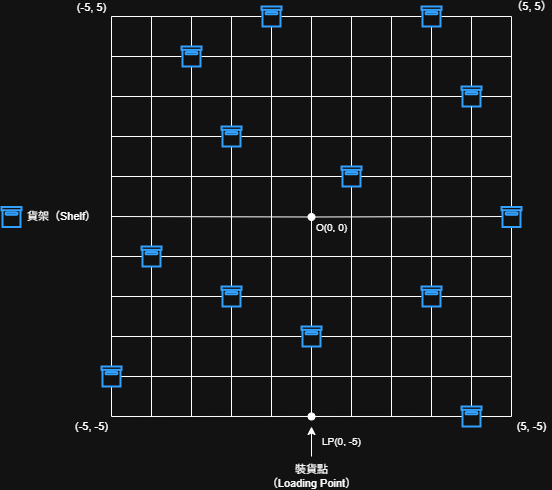

The diagram above was exported from draw.io. Its source (the exported page's mxGraphModel, read from the mxfile embedded in the PNG):
<mxGraphModel dx="975" dy="512" grid="1" gridSize="10" guides="1" tooltips="1" connect="1" arrows="1" fold="1" page="1" pageScale="1" pageWidth="827" pageHeight="1169" math="0" shadow="0">
  <root>
    <mxCell id="0" />
    <mxCell id="1" parent="0" />
    <mxCell id="oAEHCTAeiVRa4w6ZWxlH-7" edge="1" parent="1" source="kCUAwFCx8mpVuqFdHUJI-2" style="endArrow=none;html=1;rounded=0;" value="">
      <mxGeometry height="50" relative="1" width="50" as="geometry">
        <mxPoint x="240" y="360" as="sourcePoint" />
        <mxPoint x="640" y="360" as="targetPoint" />
      </mxGeometry>
    </mxCell>
    <mxCell id="oAEHCTAeiVRa4w6ZWxlH-8" edge="1" parent="1" style="endArrow=none;html=1;rounded=0;" value="">
      <mxGeometry height="50" relative="1" width="50" as="geometry">
        <mxPoint x="240" y="320" as="sourcePoint" />
        <mxPoint x="640" y="320" as="targetPoint" />
      </mxGeometry>
    </mxCell>
    <mxCell id="oAEHCTAeiVRa4w6ZWxlH-9" edge="1" parent="1" source="bHBmRD4x90VqzGYWzVaN-46" style="endArrow=none;html=1;rounded=0;" value="">
      <mxGeometry height="50" relative="1" width="50" as="geometry">
        <mxPoint x="240" y="280" as="sourcePoint" />
        <mxPoint x="640" y="280" as="targetPoint" />
      </mxGeometry>
    </mxCell>
    <mxCell id="oAEHCTAeiVRa4w6ZWxlH-10" edge="1" parent="1" style="endArrow=none;html=1;rounded=0;" value="">
      <mxGeometry height="50" relative="1" width="50" as="geometry">
        <mxPoint x="240" y="240" as="sourcePoint" />
        <mxPoint x="640" y="240" as="targetPoint" />
      </mxGeometry>
    </mxCell>
    <mxCell id="oAEHCTAeiVRa4w6ZWxlH-11" edge="1" parent="1" style="endArrow=none;html=1;rounded=0;" value="">
      <mxGeometry height="50" relative="1" width="50" as="geometry">
        <mxPoint x="240" y="520" as="sourcePoint" />
        <mxPoint x="640" y="520" as="targetPoint" />
      </mxGeometry>
    </mxCell>
    <mxCell id="oAEHCTAeiVRa4w6ZWxlH-12" edge="1" parent="1" source="HwHC0YkmqiOuDfgovI3Q-5" style="endArrow=none;html=1;rounded=0;" value="">
      <mxGeometry height="50" relative="1" width="50" as="geometry">
        <mxPoint x="240" y="480" as="sourcePoint" />
        <mxPoint x="640" y="480" as="targetPoint" />
      </mxGeometry>
    </mxCell>
    <mxCell id="oAEHCTAeiVRa4w6ZWxlH-13" edge="1" parent="1" source="bHBmRD4x90VqzGYWzVaN-39" style="endArrow=none;html=1;rounded=0;" value="">
      <mxGeometry height="50" relative="1" width="50" as="geometry">
        <mxPoint x="240" y="440" as="sourcePoint" />
        <mxPoint x="640" y="440" as="targetPoint" />
      </mxGeometry>
    </mxCell>
    <mxCell id="oAEHCTAeiVRa4w6ZWxlH-14" edge="1" parent="1" style="endArrow=none;html=1;rounded=0;" value="">
      <mxGeometry height="50" relative="1" width="50" as="geometry">
        <mxPoint x="240" y="400" as="sourcePoint" />
        <mxPoint x="640" y="400" as="targetPoint" />
      </mxGeometry>
    </mxCell>
    <mxCell id="oAEHCTAeiVRa4w6ZWxlH-15" edge="1" parent="1" source="bHBmRD4x90VqzGYWzVaN-37" style="endArrow=none;html=1;rounded=0;" value="">
      <mxGeometry height="50" relative="1" width="50" as="geometry">
        <mxPoint x="240" y="160" as="sourcePoint" />
        <mxPoint x="640" y="160" as="targetPoint" />
      </mxGeometry>
    </mxCell>
    <mxCell id="oAEHCTAeiVRa4w6ZWxlH-16" edge="1" parent="1" source="bHBmRD4x90VqzGYWzVaN-48" style="endArrow=none;html=1;rounded=0;" value="">
      <mxGeometry height="50" relative="1" width="50" as="geometry">
        <mxPoint x="240" y="200" as="sourcePoint" />
        <mxPoint x="640" y="200" as="targetPoint" />
      </mxGeometry>
    </mxCell>
    <mxCell id="oAEHCTAeiVRa4w6ZWxlH-23" edge="1" parent="1" style="endArrow=none;html=1;rounded=0;" value="">
      <mxGeometry height="50" relative="1" width="50" as="geometry">
        <mxPoint x="240" y="160" as="sourcePoint" />
        <mxPoint x="240" y="560" as="targetPoint" />
      </mxGeometry>
    </mxCell>
    <mxCell id="bHBmRD4x90VqzGYWzVaN-30" connectable="0" parent="oAEHCTAeiVRa4w6ZWxlH-23" style="edgeLabel;html=1;align=center;verticalAlign=middle;resizable=0;points=[];" value="(-5, -5)" vertex="1">
      <mxGeometry relative="1" x="0.9586" y="1" as="geometry">
        <mxPoint x="-21" y="18" as="offset" />
      </mxGeometry>
    </mxCell>
    <mxCell id="bHBmRD4x90VqzGYWzVaN-32" connectable="0" parent="oAEHCTAeiVRa4w6ZWxlH-23" style="edgeLabel;html=1;align=center;verticalAlign=middle;resizable=0;points=[];" value="(-5, 5)" vertex="1">
      <mxGeometry relative="1" x="-0.97" as="geometry">
        <mxPoint x="-20" y="-16" as="offset" />
      </mxGeometry>
    </mxCell>
    <mxCell id="bHBmRD4x90VqzGYWzVaN-57" connectable="0" parent="oAEHCTAeiVRa4w6ZWxlH-23" style="edgeLabel;html=1;align=center;verticalAlign=middle;resizable=0;points=[];" value="貨架（Shelf）" vertex="1">
      <mxGeometry relative="1" x="0.2676" y="-2" as="geometry">
        <mxPoint x="-48" y="-54" as="offset" />
      </mxGeometry>
    </mxCell>
    <mxCell id="oAEHCTAeiVRa4w6ZWxlH-24" edge="1" parent="1" source="kCUAwFCx8mpVuqFdHUJI-6" style="endArrow=none;html=1;rounded=0;" value="">
      <mxGeometry height="50" relative="1" width="50" as="geometry">
        <mxPoint x="240" y="560" as="sourcePoint" />
        <mxPoint x="640" y="560" as="targetPoint" />
      </mxGeometry>
    </mxCell>
    <mxCell id="bHBmRD4x90VqzGYWzVaN-1" edge="1" parent="1" source="bHBmRD4x90VqzGYWzVaN-44" style="endArrow=none;html=1;rounded=0;" value="">
      <mxGeometry height="50" relative="1" width="50" as="geometry">
        <mxPoint x="280" y="160" as="sourcePoint" />
        <mxPoint x="280" y="560" as="targetPoint" />
      </mxGeometry>
    </mxCell>
    <mxCell id="bHBmRD4x90VqzGYWzVaN-2" edge="1" parent="1" style="endArrow=none;html=1;rounded=0;" value="">
      <mxGeometry height="50" relative="1" width="50" as="geometry">
        <mxPoint x="320" y="160" as="sourcePoint" />
        <mxPoint x="320" y="560" as="targetPoint" />
      </mxGeometry>
    </mxCell>
    <mxCell id="bHBmRD4x90VqzGYWzVaN-3" edge="1" parent="1" style="endArrow=none;html=1;rounded=0;" value="">
      <mxGeometry height="50" relative="1" width="50" as="geometry">
        <mxPoint x="360" y="160" as="sourcePoint" />
        <mxPoint x="360" y="560" as="targetPoint" />
      </mxGeometry>
    </mxCell>
    <mxCell id="bHBmRD4x90VqzGYWzVaN-4" edge="1" parent="1" style="endArrow=none;html=1;rounded=0;" value="">
      <mxGeometry height="50" relative="1" width="50" as="geometry">
        <mxPoint x="400" y="160" as="sourcePoint" />
        <mxPoint x="400" y="560" as="targetPoint" />
      </mxGeometry>
    </mxCell>
    <mxCell id="bHBmRD4x90VqzGYWzVaN-5" edge="1" parent="1" style="endArrow=none;html=1;rounded=0;" value="">
      <mxGeometry height="50" relative="1" width="50" as="geometry">
        <mxPoint x="440" y="160" as="sourcePoint" />
        <mxPoint x="440" y="560" as="targetPoint" />
      </mxGeometry>
    </mxCell>
    <mxCell id="bHBmRD4x90VqzGYWzVaN-12" connectable="0" parent="bHBmRD4x90VqzGYWzVaN-5" style="edgeLabel;html=1;align=center;verticalAlign=middle;resizable=0;points=[];" value="裝貨點&lt;div&gt;（Loading Point）&lt;/div&gt;" vertex="1">
      <mxGeometry relative="1" y="1" as="geometry">
        <mxPoint x="-1" y="260" as="offset" />
      </mxGeometry>
    </mxCell>
    <mxCell id="bHBmRD4x90VqzGYWzVaN-33" connectable="0" parent="bHBmRD4x90VqzGYWzVaN-5" style="edgeLabel;html=1;align=center;verticalAlign=middle;resizable=0;points=[];fontSize=10;" value="O(0, 0)" vertex="1">
      <mxGeometry relative="1" x="0.0811" as="geometry">
        <mxPoint x="20" y="-6" as="offset" />
      </mxGeometry>
    </mxCell>
    <mxCell id="bHBmRD4x90VqzGYWzVaN-6" edge="1" parent="1" source="bHBmRD4x90VqzGYWzVaN-34" style="endArrow=none;html=1;rounded=0;" value="">
      <mxGeometry height="50" relative="1" width="50" as="geometry">
        <mxPoint x="480" y="160" as="sourcePoint" />
        <mxPoint x="480" y="560" as="targetPoint" />
      </mxGeometry>
    </mxCell>
    <mxCell id="bHBmRD4x90VqzGYWzVaN-7" edge="1" parent="1" style="endArrow=none;html=1;rounded=0;" value="">
      <mxGeometry height="50" relative="1" width="50" as="geometry">
        <mxPoint x="520" y="160" as="sourcePoint" />
        <mxPoint x="520" y="560" as="targetPoint" />
      </mxGeometry>
    </mxCell>
    <mxCell id="bHBmRD4x90VqzGYWzVaN-8" edge="1" parent="1" style="endArrow=none;html=1;rounded=0;" value="">
      <mxGeometry height="50" relative="1" width="50" as="geometry">
        <mxPoint x="560" y="160" as="sourcePoint" />
        <mxPoint x="560" y="560" as="targetPoint" />
      </mxGeometry>
    </mxCell>
    <mxCell id="bHBmRD4x90VqzGYWzVaN-9" edge="1" parent="1" source="HwHC0YkmqiOuDfgovI3Q-7" style="endArrow=none;html=1;rounded=0;" value="">
      <mxGeometry height="50" relative="1" width="50" as="geometry">
        <mxPoint x="600" y="160" as="sourcePoint" />
        <mxPoint x="600" y="560" as="targetPoint" />
      </mxGeometry>
    </mxCell>
    <mxCell id="bHBmRD4x90VqzGYWzVaN-10" edge="1" parent="1" style="endArrow=none;html=1;rounded=0;" value="">
      <mxGeometry height="50" relative="1" width="50" as="geometry">
        <mxPoint x="640" y="160" as="sourcePoint" />
        <mxPoint x="640" y="560" as="targetPoint" />
      </mxGeometry>
    </mxCell>
    <mxCell id="bHBmRD4x90VqzGYWzVaN-26" connectable="0" parent="bHBmRD4x90VqzGYWzVaN-10" style="edgeLabel;html=1;align=center;verticalAlign=middle;resizable=0;points=[];" value="（5, 5）" vertex="1">
      <mxGeometry relative="1" x="-0.9545" as="geometry">
        <mxPoint x="20" y="-19" as="offset" />
      </mxGeometry>
    </mxCell>
    <mxCell id="bHBmRD4x90VqzGYWzVaN-31" connectable="0" parent="bHBmRD4x90VqzGYWzVaN-10" style="edgeLabel;html=1;align=center;verticalAlign=middle;resizable=0;points=[];" value="(5, -5)" vertex="1">
      <mxGeometry relative="1" x="0.9467" as="geometry">
        <mxPoint x="20" y="20" as="offset" />
      </mxGeometry>
    </mxCell>
    <mxCell id="bHBmRD4x90VqzGYWzVaN-35" edge="1" parent="1" style="endArrow=none;html=1;rounded=0;" target="bHBmRD4x90VqzGYWzVaN-34" value="">
      <mxGeometry height="50" relative="1" width="50" as="geometry">
        <mxPoint x="480" y="160" as="sourcePoint" />
        <mxPoint x="480" y="560" as="targetPoint" />
      </mxGeometry>
    </mxCell>
    <mxCell id="bHBmRD4x90VqzGYWzVaN-34" parent="1" style="html=1;verticalLabelPosition=bottom;align=center;labelBackgroundColor=#ffffff;verticalAlign=top;strokeWidth=2;strokeColor=#0080F0;shadow=0;dashed=0;shape=mxgraph.ios7.icons.box;" value="" vertex="1">
      <mxGeometry height="20" width="20" x="470" y="310" as="geometry" />
    </mxCell>
    <mxCell id="bHBmRD4x90VqzGYWzVaN-38" edge="1" parent="1" source="bHBmRD4x90VqzGYWzVaN-54" style="endArrow=none;html=1;rounded=0;" target="bHBmRD4x90VqzGYWzVaN-37" value="">
      <mxGeometry height="50" relative="1" width="50" as="geometry">
        <mxPoint x="240" y="160" as="sourcePoint" />
        <mxPoint x="640" y="160" as="targetPoint" />
      </mxGeometry>
    </mxCell>
    <mxCell id="bHBmRD4x90VqzGYWzVaN-37" parent="1" style="html=1;verticalLabelPosition=bottom;align=center;labelBackgroundColor=#ffffff;verticalAlign=top;strokeWidth=2;strokeColor=#0080F0;shadow=0;dashed=0;shape=mxgraph.ios7.icons.box;" value="" vertex="1">
      <mxGeometry height="20" width="20" x="550" y="150" as="geometry" />
    </mxCell>
    <mxCell id="bHBmRD4x90VqzGYWzVaN-40" edge="1" parent="1" style="endArrow=none;html=1;rounded=0;" target="bHBmRD4x90VqzGYWzVaN-39" value="">
      <mxGeometry height="50" relative="1" width="50" as="geometry">
        <mxPoint x="240" y="440" as="sourcePoint" />
        <mxPoint x="640" y="440" as="targetPoint" />
      </mxGeometry>
    </mxCell>
    <mxCell id="bHBmRD4x90VqzGYWzVaN-39" parent="1" style="html=1;verticalLabelPosition=bottom;align=center;labelBackgroundColor=#ffffff;verticalAlign=top;strokeWidth=2;strokeColor=#0080F0;shadow=0;dashed=0;shape=mxgraph.ios7.icons.box;" value="" vertex="1">
      <mxGeometry height="20" width="20" x="550" y="430" as="geometry" />
    </mxCell>
    <mxCell id="bHBmRD4x90VqzGYWzVaN-41" parent="1" style="html=1;verticalLabelPosition=bottom;align=center;labelBackgroundColor=#ffffff;verticalAlign=top;strokeWidth=2;strokeColor=#0080F0;shadow=0;dashed=0;shape=mxgraph.ios7.icons.box;" value="" vertex="1">
      <mxGeometry height="20" width="20" x="350" y="430" as="geometry" />
    </mxCell>
    <mxCell id="bHBmRD4x90VqzGYWzVaN-45" edge="1" parent="1" style="endArrow=none;html=1;rounded=0;" target="bHBmRD4x90VqzGYWzVaN-44" value="">
      <mxGeometry height="50" relative="1" width="50" as="geometry">
        <mxPoint x="280" y="160" as="sourcePoint" />
        <mxPoint x="280" y="560" as="targetPoint" />
      </mxGeometry>
    </mxCell>
    <mxCell id="bHBmRD4x90VqzGYWzVaN-44" parent="1" style="html=1;verticalLabelPosition=bottom;align=center;labelBackgroundColor=#ffffff;verticalAlign=top;strokeWidth=2;strokeColor=#0080F0;shadow=0;dashed=0;shape=mxgraph.ios7.icons.box;" value="" vertex="1">
      <mxGeometry height="20" width="20" x="270" y="390" as="geometry" />
    </mxCell>
    <mxCell id="bHBmRD4x90VqzGYWzVaN-47" edge="1" parent="1" style="endArrow=none;html=1;rounded=0;" target="bHBmRD4x90VqzGYWzVaN-46" value="">
      <mxGeometry height="50" relative="1" width="50" as="geometry">
        <mxPoint x="240" y="280" as="sourcePoint" />
        <mxPoint x="640" y="280" as="targetPoint" />
      </mxGeometry>
    </mxCell>
    <mxCell id="bHBmRD4x90VqzGYWzVaN-46" parent="1" style="html=1;verticalLabelPosition=bottom;align=center;labelBackgroundColor=#ffffff;verticalAlign=top;strokeWidth=2;strokeColor=#0080F0;shadow=0;dashed=0;shape=mxgraph.ios7.icons.box;" value="" vertex="1">
      <mxGeometry height="20" width="20" x="350" y="270" as="geometry" />
    </mxCell>
    <mxCell id="bHBmRD4x90VqzGYWzVaN-49" edge="1" parent="1" style="endArrow=none;html=1;rounded=0;" target="bHBmRD4x90VqzGYWzVaN-48" value="">
      <mxGeometry height="50" relative="1" width="50" as="geometry">
        <mxPoint x="240" y="200" as="sourcePoint" />
        <mxPoint x="640" y="200" as="targetPoint" />
      </mxGeometry>
    </mxCell>
    <mxCell id="bHBmRD4x90VqzGYWzVaN-48" parent="1" style="html=1;verticalLabelPosition=bottom;align=center;labelBackgroundColor=#ffffff;verticalAlign=top;strokeWidth=2;strokeColor=#0080F0;shadow=0;dashed=0;shape=mxgraph.ios7.icons.box;" value="" vertex="1">
      <mxGeometry height="20" width="20" x="310" y="190" as="geometry" />
    </mxCell>
    <mxCell id="bHBmRD4x90VqzGYWzVaN-50" parent="1" style="html=1;verticalLabelPosition=bottom;align=center;labelBackgroundColor=#ffffff;verticalAlign=top;strokeWidth=2;strokeColor=#0080F0;shadow=0;dashed=0;shape=mxgraph.ios7.icons.box;" value="" vertex="1">
      <mxGeometry height="20" width="20" x="630" y="350.48" as="geometry" />
    </mxCell>
    <mxCell id="bHBmRD4x90VqzGYWzVaN-51" parent="1" style="html=1;verticalLabelPosition=bottom;align=center;labelBackgroundColor=#ffffff;verticalAlign=top;strokeWidth=2;strokeColor=#0080F0;shadow=0;dashed=0;shape=mxgraph.ios7.icons.box;" value="" vertex="1">
      <mxGeometry height="20" width="20" x="230" y="510" as="geometry" />
    </mxCell>
    <mxCell id="bHBmRD4x90VqzGYWzVaN-53" edge="1" parent="1" style="endArrow=none;html=1;rounded=0;" target="bHBmRD4x90VqzGYWzVaN-52" value="">
      <mxGeometry height="50" relative="1" width="50" as="geometry">
        <mxPoint x="600" y="160" as="sourcePoint" />
        <mxPoint x="600" y="560" as="targetPoint" />
      </mxGeometry>
    </mxCell>
    <mxCell id="bHBmRD4x90VqzGYWzVaN-52" parent="1" style="html=1;verticalLabelPosition=bottom;align=center;labelBackgroundColor=#ffffff;verticalAlign=top;strokeWidth=2;strokeColor=#0080F0;shadow=0;dashed=0;shape=mxgraph.ios7.icons.box;" value="" vertex="1">
      <mxGeometry height="20" width="20" x="590" y="230" as="geometry" />
    </mxCell>
    <mxCell id="bHBmRD4x90VqzGYWzVaN-55" edge="1" parent="1" style="endArrow=none;html=1;rounded=0;" target="bHBmRD4x90VqzGYWzVaN-54" value="">
      <mxGeometry height="50" relative="1" width="50" as="geometry">
        <mxPoint x="240" y="160" as="sourcePoint" />
        <mxPoint x="550" y="160" as="targetPoint" />
      </mxGeometry>
    </mxCell>
    <mxCell id="bHBmRD4x90VqzGYWzVaN-54" parent="1" style="html=1;verticalLabelPosition=bottom;align=center;labelBackgroundColor=#ffffff;verticalAlign=top;strokeWidth=2;strokeColor=#0080F0;shadow=0;dashed=0;shape=mxgraph.ios7.icons.box;" value="" vertex="1">
      <mxGeometry height="20" width="20" x="390" y="150" as="geometry" />
    </mxCell>
    <mxCell id="bHBmRD4x90VqzGYWzVaN-56" parent="1" style="html=1;verticalLabelPosition=bottom;align=center;labelBackgroundColor=#ffffff;verticalAlign=top;strokeWidth=2;strokeColor=#0080F0;shadow=0;dashed=0;shape=mxgraph.ios7.icons.box;" value="" vertex="1">
      <mxGeometry height="20" width="20" x="130" y="350.48" as="geometry" />
    </mxCell>
    <mxCell id="HwHC0YkmqiOuDfgovI3Q-3" edge="1" parent="1" style="endArrow=classic;html=1;rounded=0;" value="">
      <mxGeometry height="50" relative="1" width="50" as="geometry">
        <mxPoint x="440" y="600" as="sourcePoint" />
        <mxPoint x="440" y="570" as="targetPoint" />
      </mxGeometry>
    </mxCell>
    <mxCell id="HwHC0YkmqiOuDfgovI3Q-4" connectable="0" parent="1" style="edgeLabel;html=1;align=center;verticalAlign=middle;resizable=0;points=[];fontSize=10;" value="LP(0, -5)" vertex="1">
      <mxGeometry x="470" y="585" as="geometry" />
    </mxCell>
    <mxCell id="HwHC0YkmqiOuDfgovI3Q-6" edge="1" parent="1" style="endArrow=none;html=1;rounded=0;" target="HwHC0YkmqiOuDfgovI3Q-5" value="">
      <mxGeometry height="50" relative="1" width="50" as="geometry">
        <mxPoint x="240" y="480" as="sourcePoint" />
        <mxPoint x="640" y="480" as="targetPoint" />
      </mxGeometry>
    </mxCell>
    <mxCell id="HwHC0YkmqiOuDfgovI3Q-5" parent="1" style="html=1;verticalLabelPosition=bottom;align=center;labelBackgroundColor=#ffffff;verticalAlign=top;strokeWidth=2;strokeColor=#0080F0;shadow=0;dashed=0;shape=mxgraph.ios7.icons.box;" value="" vertex="1">
      <mxGeometry height="20" width="20" x="430" y="470" as="geometry" />
    </mxCell>
    <mxCell id="HwHC0YkmqiOuDfgovI3Q-8" edge="1" parent="1" source="bHBmRD4x90VqzGYWzVaN-52" style="endArrow=none;html=1;rounded=0;" target="HwHC0YkmqiOuDfgovI3Q-7" value="">
      <mxGeometry height="50" relative="1" width="50" as="geometry">
        <mxPoint x="600" y="250" as="sourcePoint" />
        <mxPoint x="600" y="560" as="targetPoint" />
      </mxGeometry>
    </mxCell>
    <mxCell id="HwHC0YkmqiOuDfgovI3Q-7" parent="1" style="html=1;verticalLabelPosition=bottom;align=center;labelBackgroundColor=#ffffff;verticalAlign=top;strokeWidth=2;strokeColor=#0080F0;shadow=0;dashed=0;shape=mxgraph.ios7.icons.box;" value="" vertex="1">
      <mxGeometry height="20" width="20" x="590" y="550" as="geometry" />
    </mxCell>
    <mxCell id="kCUAwFCx8mpVuqFdHUJI-5" edge="1" parent="1" style="endArrow=none;html=1;rounded=0;" target="kCUAwFCx8mpVuqFdHUJI-2" value="">
      <mxGeometry height="50" relative="1" width="50" as="geometry">
        <mxPoint x="240" y="360" as="sourcePoint" />
        <mxPoint x="640" y="360" as="targetPoint" />
      </mxGeometry>
    </mxCell>
    <mxCell id="kCUAwFCx8mpVuqFdHUJI-2" parent="1" style="ellipse;whiteSpace=wrap;html=1;aspect=fixed;fillColor=light-dark(#FFFFFF,#FFFFFF);fontSize=12;" value="" vertex="1">
      <mxGeometry height="7" width="7" x="436.5" y="356.98" as="geometry" />
    </mxCell>
    <mxCell id="kCUAwFCx8mpVuqFdHUJI-7" edge="1" parent="1" style="endArrow=none;html=1;rounded=0;" target="kCUAwFCx8mpVuqFdHUJI-6" value="">
      <mxGeometry height="50" relative="1" width="50" as="geometry">
        <mxPoint x="240" y="560" as="sourcePoint" />
        <mxPoint x="640" y="560" as="targetPoint" />
      </mxGeometry>
    </mxCell>
    <mxCell id="kCUAwFCx8mpVuqFdHUJI-6" parent="1" style="ellipse;whiteSpace=wrap;html=1;aspect=fixed;fillColor=light-dark(#FFFFFF,#FFFFFF);fontSize=12;" value="" vertex="1">
      <mxGeometry height="7" width="7" x="436.5" y="556.5" as="geometry" />
    </mxCell>
  </root>
</mxGraphModel>